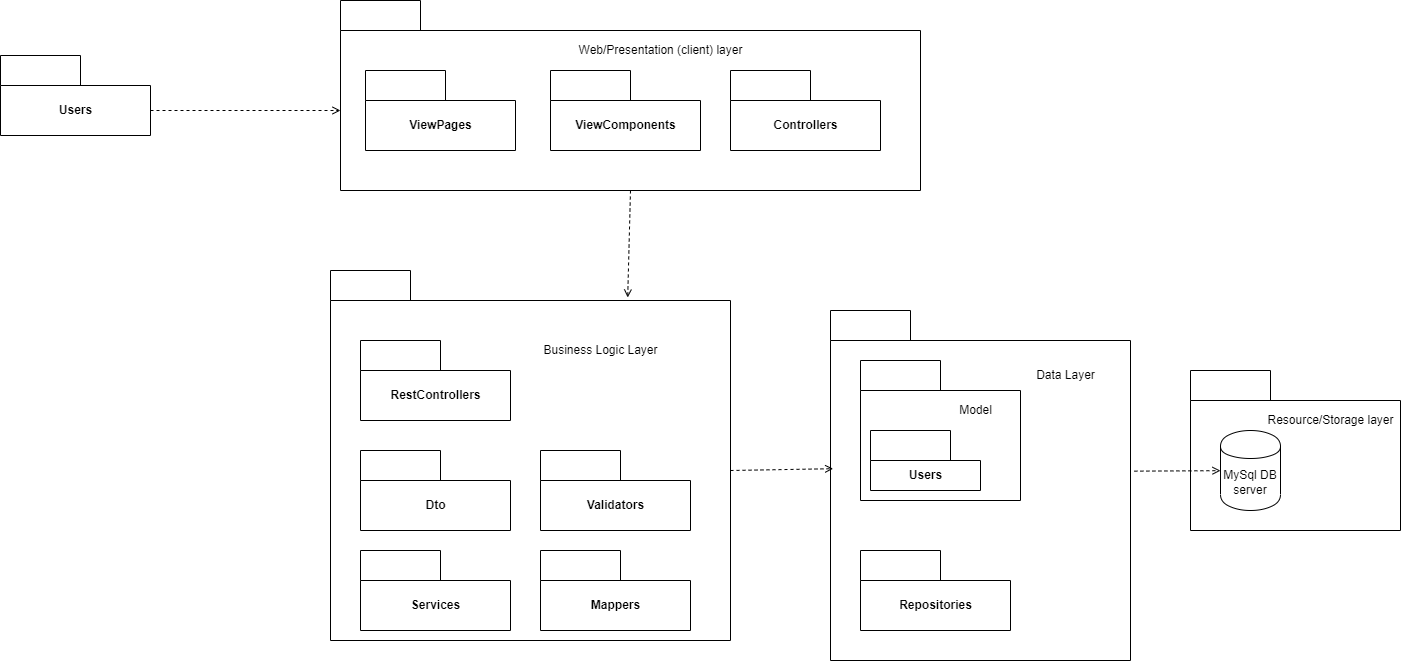

The diagram above was exported from draw.io. Its source (the exported page's mxGraphModel, read from the mxfile embedded in the PNG):
<mxGraphModel dx="1422" dy="705" grid="1" gridSize="10" guides="1" tooltips="1" connect="1" arrows="1" fold="1" page="1" pageScale="1" pageWidth="827" pageHeight="1169" math="0" shadow="0">
  <root>
    <mxCell id="0" />
    <mxCell id="1" parent="0" />
    <mxCell id="L2JWCSDCXAYQrmxUz8sE-1" value="Users" style="shape=folder;fontStyle=1;tabWidth=80;tabHeight=30;tabPosition=left;html=1;boundedLbl=1;" vertex="1" parent="1">
      <mxGeometry x="60" y="255" width="150" height="80" as="geometry" />
    </mxCell>
    <mxCell id="L2JWCSDCXAYQrmxUz8sE-2" value="" style="shape=folder;fontStyle=1;tabWidth=80;tabHeight=30;tabPosition=left;html=1;boundedLbl=1;" vertex="1" parent="1">
      <mxGeometry x="400" y="200" width="580" height="190" as="geometry" />
    </mxCell>
    <mxCell id="L2JWCSDCXAYQrmxUz8sE-3" value="ViewPages" style="shape=folder;fontStyle=1;tabWidth=80;tabHeight=30;tabPosition=left;html=1;boundedLbl=1;" vertex="1" parent="1">
      <mxGeometry x="425" y="270" width="150" height="80" as="geometry" />
    </mxCell>
    <mxCell id="L2JWCSDCXAYQrmxUz8sE-4" value="ViewComponents" style="shape=folder;fontStyle=1;tabWidth=80;tabHeight=30;tabPosition=left;html=1;boundedLbl=1;" vertex="1" parent="1">
      <mxGeometry x="610" y="270" width="150" height="80" as="geometry" />
    </mxCell>
    <mxCell id="L2JWCSDCXAYQrmxUz8sE-5" value="Controllers" style="shape=folder;fontStyle=1;tabWidth=80;tabHeight=30;tabPosition=left;html=1;boundedLbl=1;" vertex="1" parent="1">
      <mxGeometry x="790" y="270" width="150" height="80" as="geometry" />
    </mxCell>
    <mxCell id="L2JWCSDCXAYQrmxUz8sE-7" value="Web/Presentation (client) layer" style="text;html=1;align=center;verticalAlign=middle;resizable=0;points=[];autosize=1;strokeColor=none;fillColor=none;" vertex="1" parent="1">
      <mxGeometry x="630" y="240" width="180" height="20" as="geometry" />
    </mxCell>
    <mxCell id="L2JWCSDCXAYQrmxUz8sE-10" value="" style="html=1;verticalAlign=bottom;labelBackgroundColor=none;endArrow=open;endFill=0;dashed=1;rounded=0;exitX=0;exitY=0;exitDx=150;exitDy=55;exitPerimeter=0;entryX=0;entryY=0;entryDx=0;entryDy=110;entryPerimeter=0;" edge="1" parent="1" source="L2JWCSDCXAYQrmxUz8sE-1" target="L2JWCSDCXAYQrmxUz8sE-2">
      <mxGeometry width="160" relative="1" as="geometry">
        <mxPoint x="550" y="360" as="sourcePoint" />
        <mxPoint x="710" y="360" as="targetPoint" />
      </mxGeometry>
    </mxCell>
    <mxCell id="L2JWCSDCXAYQrmxUz8sE-11" value="" style="shape=folder;fontStyle=1;tabWidth=80;tabHeight=30;tabPosition=left;html=1;boundedLbl=1;" vertex="1" parent="1">
      <mxGeometry x="390" y="470" width="400" height="370" as="geometry" />
    </mxCell>
    <mxCell id="L2JWCSDCXAYQrmxUz8sE-12" value="Services" style="shape=folder;fontStyle=1;tabWidth=80;tabHeight=30;tabPosition=left;html=1;boundedLbl=1;" vertex="1" parent="1">
      <mxGeometry x="420" y="750" width="150" height="80" as="geometry" />
    </mxCell>
    <mxCell id="L2JWCSDCXAYQrmxUz8sE-13" value="RestControllers" style="shape=folder;fontStyle=1;tabWidth=80;tabHeight=30;tabPosition=left;html=1;boundedLbl=1;" vertex="1" parent="1">
      <mxGeometry x="420" y="540" width="150" height="80" as="geometry" />
    </mxCell>
    <mxCell id="L2JWCSDCXAYQrmxUz8sE-14" value="Validators" style="shape=folder;fontStyle=1;tabWidth=80;tabHeight=30;tabPosition=left;html=1;boundedLbl=1;" vertex="1" parent="1">
      <mxGeometry x="600" y="650" width="150" height="80" as="geometry" />
    </mxCell>
    <mxCell id="L2JWCSDCXAYQrmxUz8sE-15" value="Mappers" style="shape=folder;fontStyle=1;tabWidth=80;tabHeight=30;tabPosition=left;html=1;boundedLbl=1;" vertex="1" parent="1">
      <mxGeometry x="600" y="750" width="150" height="80" as="geometry" />
    </mxCell>
    <mxCell id="L2JWCSDCXAYQrmxUz8sE-17" value="Dto" style="shape=folder;fontStyle=1;tabWidth=80;tabHeight=30;tabPosition=left;html=1;boundedLbl=1;" vertex="1" parent="1">
      <mxGeometry x="420" y="650" width="150" height="80" as="geometry" />
    </mxCell>
    <mxCell id="L2JWCSDCXAYQrmxUz8sE-19" value="Business Logic Layer" style="text;html=1;align=center;verticalAlign=middle;resizable=0;points=[];autosize=1;strokeColor=none;fillColor=none;" vertex="1" parent="1">
      <mxGeometry x="595" y="540" width="130" height="20" as="geometry" />
    </mxCell>
    <mxCell id="L2JWCSDCXAYQrmxUz8sE-20" value="" style="html=1;verticalAlign=bottom;labelBackgroundColor=none;endArrow=open;endFill=0;dashed=1;rounded=0;exitX=0.5;exitY=1;exitDx=0;exitDy=0;exitPerimeter=0;entryX=0.743;entryY=0.073;entryDx=0;entryDy=0;entryPerimeter=0;" edge="1" parent="1" source="L2JWCSDCXAYQrmxUz8sE-2" target="L2JWCSDCXAYQrmxUz8sE-11">
      <mxGeometry width="160" relative="1" as="geometry">
        <mxPoint x="220" y="320" as="sourcePoint" />
        <mxPoint x="410" y="320" as="targetPoint" />
      </mxGeometry>
    </mxCell>
    <mxCell id="L2JWCSDCXAYQrmxUz8sE-22" value="" style="shape=folder;fontStyle=1;tabWidth=80;tabHeight=30;tabPosition=left;html=1;boundedLbl=1;" vertex="1" parent="1">
      <mxGeometry x="890" y="510" width="300" height="350" as="geometry" />
    </mxCell>
    <mxCell id="L2JWCSDCXAYQrmxUz8sE-16" value="" style="shape=folder;fontStyle=1;tabWidth=80;tabHeight=30;tabPosition=left;html=1;boundedLbl=1;" vertex="1" parent="1">
      <mxGeometry x="920" y="560" width="160" height="140" as="geometry" />
    </mxCell>
    <mxCell id="L2JWCSDCXAYQrmxUz8sE-18" value="Repositories" style="shape=folder;fontStyle=1;tabWidth=80;tabHeight=30;tabPosition=left;html=1;boundedLbl=1;" vertex="1" parent="1">
      <mxGeometry x="920" y="750" width="150" height="80" as="geometry" />
    </mxCell>
    <mxCell id="L2JWCSDCXAYQrmxUz8sE-23" value="Data Layer" style="text;html=1;align=center;verticalAlign=middle;resizable=0;points=[];autosize=1;strokeColor=none;fillColor=none;" vertex="1" parent="1">
      <mxGeometry x="1090" y="565" width="70" height="20" as="geometry" />
    </mxCell>
    <mxCell id="L2JWCSDCXAYQrmxUz8sE-24" value="" style="html=1;verticalAlign=bottom;labelBackgroundColor=none;endArrow=open;endFill=0;dashed=1;rounded=0;exitX=0;exitY=0;exitDx=400;exitDy=200;exitPerimeter=0;entryX=0.009;entryY=0.452;entryDx=0;entryDy=0;entryPerimeter=0;" edge="1" parent="1" source="L2JWCSDCXAYQrmxUz8sE-11" target="L2JWCSDCXAYQrmxUz8sE-22">
      <mxGeometry width="160" relative="1" as="geometry">
        <mxPoint x="700" y="400" as="sourcePoint" />
        <mxPoint x="697.1999999999998" y="507.01" as="targetPoint" />
      </mxGeometry>
    </mxCell>
    <mxCell id="L2JWCSDCXAYQrmxUz8sE-27" value="" style="shape=folder;fontStyle=1;tabWidth=80;tabHeight=30;tabPosition=left;html=1;boundedLbl=1;" vertex="1" parent="1">
      <mxGeometry x="1250" y="570" width="210" height="160" as="geometry" />
    </mxCell>
    <mxCell id="L2JWCSDCXAYQrmxUz8sE-26" value="MySql DB server" style="shape=cylinder;whiteSpace=wrap;html=1;boundedLbl=1;backgroundOutline=1;" vertex="1" parent="1">
      <mxGeometry x="1280" y="630" width="60" height="80" as="geometry" />
    </mxCell>
    <mxCell id="L2JWCSDCXAYQrmxUz8sE-25" value="" style="html=1;verticalAlign=bottom;labelBackgroundColor=none;endArrow=open;endFill=0;dashed=1;rounded=0;exitX=1.013;exitY=0.459;exitDx=0;exitDy=0;exitPerimeter=0;" edge="1" parent="1" source="L2JWCSDCXAYQrmxUz8sE-22" target="L2JWCSDCXAYQrmxUz8sE-26">
      <mxGeometry width="160" relative="1" as="geometry">
        <mxPoint x="1190" y="660" as="sourcePoint" />
        <mxPoint x="1310" y="670" as="targetPoint" />
      </mxGeometry>
    </mxCell>
    <mxCell id="L2JWCSDCXAYQrmxUz8sE-29" value="Resource/Storage layer" style="text;html=1;align=center;verticalAlign=middle;resizable=0;points=[];autosize=1;strokeColor=none;fillColor=none;" vertex="1" parent="1">
      <mxGeometry x="1320" y="610" width="140" height="20" as="geometry" />
    </mxCell>
    <mxCell id="L2JWCSDCXAYQrmxUz8sE-30" value="Users" style="shape=folder;fontStyle=1;tabWidth=80;tabHeight=30;tabPosition=left;html=1;boundedLbl=1;" vertex="1" parent="1">
      <mxGeometry x="930" y="630" width="110" height="60" as="geometry" />
    </mxCell>
    <mxCell id="L2JWCSDCXAYQrmxUz8sE-31" value="Model" style="text;html=1;align=center;verticalAlign=middle;resizable=0;points=[];autosize=1;strokeColor=none;fillColor=none;" vertex="1" parent="1">
      <mxGeometry x="1010" y="600" width="50" height="20" as="geometry" />
    </mxCell>
  </root>
</mxGraphModel>